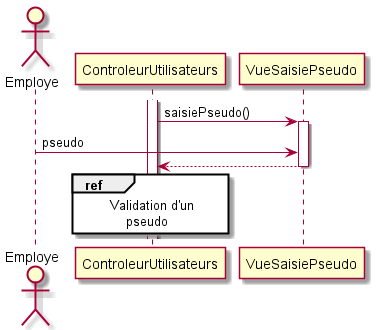

The diagram above was rendered by PlantUML. Its source (embedded in the PNG):
@startuml saisie_pseudo
actor Employe
activate ControleurUtilisateurs
ControleurUtilisateurs -> VueSaisiePseudo : saisiePseudo()
activate VueSaisiePseudo
Employe -> VueSaisiePseudo : pseudo
VueSaisiePseudo --> ControleurUtilisateurs
deactivate VueSaisiePseudo
ref over ControleurUtilisateurs
    Validation d'un
        pseudo
end ref
@enduml